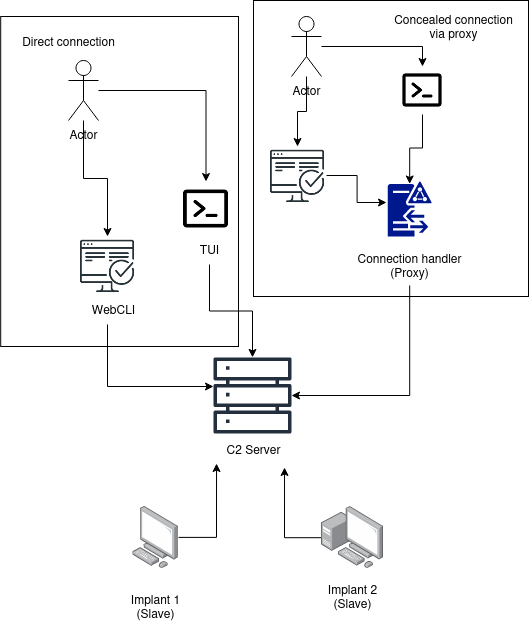

The diagram above was exported from draw.io. Its source (the exported page's mxGraphModel, read from the mxfile embedded in the PNG):
<mxGraphModel dx="1434" dy="822" grid="1" gridSize="10" guides="1" tooltips="1" connect="1" arrows="1" fold="1" page="1" pageScale="1" pageWidth="850" pageHeight="1100" math="0" shadow="0">
  <root>
    <mxCell id="0" />
    <mxCell id="1" parent="0" />
    <mxCell id="D5aTVdPGw4LbuOA6OLSo-39" value="" style="rounded=0;whiteSpace=wrap;html=1;" vertex="1" parent="1">
      <mxGeometry x="172.2" y="40" width="237.8" height="330" as="geometry" />
    </mxCell>
    <mxCell id="D5aTVdPGw4LbuOA6OLSo-37" value="" style="rounded=0;whiteSpace=wrap;html=1;" vertex="1" parent="1">
      <mxGeometry x="425" y="24" width="275" height="296" as="geometry" />
    </mxCell>
    <mxCell id="D5aTVdPGw4LbuOA6OLSo-1" value="" style="sketch=0;outlineConnect=0;fontColor=#232F3E;gradientColor=none;fillColor=#232F3D;strokeColor=none;dashed=0;verticalLabelPosition=bottom;verticalAlign=top;align=center;html=1;fontSize=12;fontStyle=0;aspect=fixed;pointerEvents=1;shape=mxgraph.aws4.servers;" vertex="1" parent="1">
      <mxGeometry x="385" y="380" width="78" height="78" as="geometry" />
    </mxCell>
    <mxCell id="D5aTVdPGw4LbuOA6OLSo-2" value="C2 Server" style="text;html=1;align=center;verticalAlign=middle;resizable=0;points=[];autosize=1;strokeColor=none;fillColor=none;" vertex="1" parent="1">
      <mxGeometry x="385" y="458" width="80" height="30" as="geometry" />
    </mxCell>
    <mxCell id="D5aTVdPGw4LbuOA6OLSo-33" style="edgeStyle=orthogonalEdgeStyle;rounded=0;orthogonalLoop=1;jettySize=auto;html=1;" edge="1" parent="1" source="D5aTVdPGw4LbuOA6OLSo-4" target="D5aTVdPGw4LbuOA6OLSo-20">
      <mxGeometry relative="1" as="geometry" />
    </mxCell>
    <mxCell id="D5aTVdPGw4LbuOA6OLSo-34" style="edgeStyle=orthogonalEdgeStyle;rounded=0;orthogonalLoop=1;jettySize=auto;html=1;entryX=0.5;entryY=0;entryDx=0;entryDy=0;" edge="1" parent="1" source="D5aTVdPGw4LbuOA6OLSo-4" target="D5aTVdPGw4LbuOA6OLSo-13">
      <mxGeometry relative="1" as="geometry" />
    </mxCell>
    <mxCell id="D5aTVdPGw4LbuOA6OLSo-4" value="Actor" style="shape=umlActor;verticalLabelPosition=bottom;verticalAlign=top;html=1;outlineConnect=0;" vertex="1" parent="1">
      <mxGeometry x="240" y="84" width="30" height="60" as="geometry" />
    </mxCell>
    <mxCell id="D5aTVdPGw4LbuOA6OLSo-35" style="edgeStyle=orthogonalEdgeStyle;rounded=0;orthogonalLoop=1;jettySize=auto;html=1;entryX=0.038;entryY=0.967;entryDx=0;entryDy=0;entryPerimeter=0;" edge="1" parent="1" source="D5aTVdPGw4LbuOA6OLSo-6" target="D5aTVdPGw4LbuOA6OLSo-2">
      <mxGeometry relative="1" as="geometry" />
    </mxCell>
    <mxCell id="D5aTVdPGw4LbuOA6OLSo-6" value="" style="image;points=[];aspect=fixed;html=1;align=center;shadow=0;dashed=0;image=img/lib/allied_telesis/computer_and_terminals/Personal_Computer.svg;" vertex="1" parent="1">
      <mxGeometry x="304.4" y="530" width="45.6" height="61.800000000000004" as="geometry" />
    </mxCell>
    <mxCell id="D5aTVdPGw4LbuOA6OLSo-36" style="edgeStyle=orthogonalEdgeStyle;rounded=0;orthogonalLoop=1;jettySize=auto;html=1;entryX=0.888;entryY=1.1;entryDx=0;entryDy=0;entryPerimeter=0;" edge="1" parent="1" source="D5aTVdPGw4LbuOA6OLSo-8" target="D5aTVdPGw4LbuOA6OLSo-2">
      <mxGeometry relative="1" as="geometry" />
    </mxCell>
    <mxCell id="D5aTVdPGw4LbuOA6OLSo-8" value="" style="image;points=[];aspect=fixed;html=1;align=center;shadow=0;dashed=0;image=img/lib/allied_telesis/computer_and_terminals/Personal_Computer_with_Server.svg;" vertex="1" parent="1">
      <mxGeometry x="493" y="530" width="62.400000000000006" height="62.400000000000006" as="geometry" />
    </mxCell>
    <mxCell id="D5aTVdPGw4LbuOA6OLSo-9" value="&lt;div&gt;Implant 1&lt;/div&gt;&lt;div&gt;(Slave)&lt;br&gt;&lt;/div&gt;" style="text;html=1;align=center;verticalAlign=middle;resizable=0;points=[];autosize=1;strokeColor=none;fillColor=none;" vertex="1" parent="1">
      <mxGeometry x="292.20000000000005" y="610" width="70" height="40" as="geometry" />
    </mxCell>
    <mxCell id="D5aTVdPGw4LbuOA6OLSo-10" value="&lt;div&gt;Implant 2&lt;/div&gt;&lt;div&gt;(Slave)&lt;/div&gt;" style="text;html=1;align=center;verticalAlign=middle;resizable=0;points=[];autosize=1;strokeColor=none;fillColor=none;" vertex="1" parent="1">
      <mxGeometry x="489.20000000000005" y="600" width="70" height="40" as="geometry" />
    </mxCell>
    <mxCell id="D5aTVdPGw4LbuOA6OLSo-13" value="" style="shape=image;html=1;verticalAlign=top;verticalLabelPosition=bottom;labelBackgroundColor=#ffffff;imageAspect=0;aspect=fixed;image=https://cdn1.iconfinder.com/data/icons/seo-and-web-development-6/32/development_computer_website_check_result-128.png" vertex="1" parent="1">
      <mxGeometry x="250" y="260" width="58" height="58" as="geometry" />
    </mxCell>
    <mxCell id="D5aTVdPGw4LbuOA6OLSo-15" style="edgeStyle=orthogonalEdgeStyle;rounded=0;orthogonalLoop=1;jettySize=auto;html=1;" edge="1" parent="1" source="D5aTVdPGw4LbuOA6OLSo-14" target="D5aTVdPGw4LbuOA6OLSo-1">
      <mxGeometry relative="1" as="geometry">
        <Array as="points">
          <mxPoint x="279" y="410" />
        </Array>
      </mxGeometry>
    </mxCell>
    <mxCell id="D5aTVdPGw4LbuOA6OLSo-14" value="&lt;div&gt;WebCLI&lt;/div&gt;" style="text;html=1;align=center;verticalAlign=middle;resizable=0;points=[];autosize=1;strokeColor=none;fillColor=none;" vertex="1" parent="1">
      <mxGeometry x="250" y="318" width="70" height="30" as="geometry" />
    </mxCell>
    <mxCell id="D5aTVdPGw4LbuOA6OLSo-16" value="" style="sketch=0;aspect=fixed;pointerEvents=1;shadow=0;dashed=0;html=1;strokeColor=none;labelPosition=center;verticalLabelPosition=bottom;verticalAlign=top;align=center;fillColor=#00188D;shape=mxgraph.mscae.enterprise.d" vertex="1" parent="1">
      <mxGeometry x="559.2" y="205" width="44" height="55" as="geometry" />
    </mxCell>
    <mxCell id="D5aTVdPGw4LbuOA6OLSo-18" style="edgeStyle=orthogonalEdgeStyle;rounded=0;orthogonalLoop=1;jettySize=auto;html=1;" edge="1" parent="1" source="D5aTVdPGw4LbuOA6OLSo-17" target="D5aTVdPGw4LbuOA6OLSo-1">
      <mxGeometry relative="1" as="geometry">
        <Array as="points">
          <mxPoint x="581" y="419" />
        </Array>
      </mxGeometry>
    </mxCell>
    <mxCell id="D5aTVdPGw4LbuOA6OLSo-17" value="&lt;div&gt;Connection handler&lt;/div&gt;&lt;div&gt;(Proxy)&lt;br&gt;&lt;/div&gt;" style="text;html=1;align=center;verticalAlign=middle;resizable=0;points=[];autosize=1;strokeColor=none;fillColor=none;" vertex="1" parent="1">
      <mxGeometry x="516.2" y="269" width="130" height="40" as="geometry" />
    </mxCell>
    <mxCell id="D5aTVdPGw4LbuOA6OLSo-20" value="" style="shape=image;html=1;verticalAlign=top;verticalLabelPosition=bottom;labelBackgroundColor=#ffffff;imageAspect=0;aspect=fixed;image=https://cdn0.iconfinder.com/data/icons/phosphor-regular-vol-4/256/terminal-window-128.png" vertex="1" parent="1">
      <mxGeometry x="350" y="205" width="55" height="55" as="geometry" />
    </mxCell>
    <mxCell id="D5aTVdPGw4LbuOA6OLSo-22" style="edgeStyle=orthogonalEdgeStyle;rounded=0;orthogonalLoop=1;jettySize=auto;html=1;" edge="1" parent="1" source="D5aTVdPGw4LbuOA6OLSo-21" target="D5aTVdPGw4LbuOA6OLSo-1">
      <mxGeometry relative="1" as="geometry" />
    </mxCell>
    <mxCell id="D5aTVdPGw4LbuOA6OLSo-21" value="&lt;div&gt;TUI&lt;/div&gt;" style="text;html=1;align=center;verticalAlign=middle;resizable=0;points=[];autosize=1;strokeColor=none;fillColor=none;" vertex="1" parent="1">
      <mxGeometry x="361" y="258" width="40" height="30" as="geometry" />
    </mxCell>
    <mxCell id="D5aTVdPGw4LbuOA6OLSo-27" style="edgeStyle=orthogonalEdgeStyle;rounded=0;orthogonalLoop=1;jettySize=auto;html=1;entryX=0.5;entryY=0;entryDx=0;entryDy=0;" edge="1" parent="1" source="D5aTVdPGw4LbuOA6OLSo-25" target="D5aTVdPGw4LbuOA6OLSo-26">
      <mxGeometry relative="1" as="geometry" />
    </mxCell>
    <mxCell id="D5aTVdPGw4LbuOA6OLSo-31" style="edgeStyle=orthogonalEdgeStyle;rounded=0;orthogonalLoop=1;jettySize=auto;html=1;entryX=0.5;entryY=0;entryDx=0;entryDy=0;" edge="1" parent="1" source="D5aTVdPGw4LbuOA6OLSo-25" target="D5aTVdPGw4LbuOA6OLSo-29">
      <mxGeometry relative="1" as="geometry" />
    </mxCell>
    <mxCell id="D5aTVdPGw4LbuOA6OLSo-25" value="Actor" style="shape=umlActor;verticalLabelPosition=bottom;verticalAlign=top;html=1;outlineConnect=0;" vertex="1" parent="1">
      <mxGeometry x="463" y="40" width="30" height="60" as="geometry" />
    </mxCell>
    <mxCell id="D5aTVdPGw4LbuOA6OLSo-28" style="edgeStyle=orthogonalEdgeStyle;rounded=0;orthogonalLoop=1;jettySize=auto;html=1;entryX=0.5;entryY=0.045;entryDx=0;entryDy=0;entryPerimeter=0;" edge="1" parent="1" source="D5aTVdPGw4LbuOA6OLSo-26" target="D5aTVdPGw4LbuOA6OLSo-16">
      <mxGeometry relative="1" as="geometry" />
    </mxCell>
    <mxCell id="D5aTVdPGw4LbuOA6OLSo-26" value="" style="shape=image;html=1;verticalAlign=top;verticalLabelPosition=bottom;labelBackgroundColor=#ffffff;imageAspect=0;aspect=fixed;image=https://cdn0.iconfinder.com/data/icons/phosphor-regular-vol-4/256/terminal-window-128.png" vertex="1" parent="1">
      <mxGeometry x="570" y="90" width="48" height="48" as="geometry" />
    </mxCell>
    <mxCell id="D5aTVdPGw4LbuOA6OLSo-32" style="edgeStyle=orthogonalEdgeStyle;rounded=0;orthogonalLoop=1;jettySize=auto;html=1;entryX=-0.027;entryY=0.382;entryDx=0;entryDy=0;entryPerimeter=0;" edge="1" parent="1" source="D5aTVdPGw4LbuOA6OLSo-29" target="D5aTVdPGw4LbuOA6OLSo-16">
      <mxGeometry relative="1" as="geometry" />
    </mxCell>
    <mxCell id="D5aTVdPGw4LbuOA6OLSo-29" value="" style="shape=image;html=1;verticalAlign=top;verticalLabelPosition=bottom;labelBackgroundColor=#ffffff;imageAspect=0;aspect=fixed;image=https://cdn1.iconfinder.com/data/icons/seo-and-web-development-6/32/development_computer_website_check_result-128.png" vertex="1" parent="1">
      <mxGeometry x="440" y="170" width="58" height="58" as="geometry" />
    </mxCell>
    <mxCell id="D5aTVdPGw4LbuOA6OLSo-38" value="&lt;div&gt;Concealed connection&lt;/div&gt;&lt;div&gt;via proxy&lt;br&gt;&lt;/div&gt;" style="text;html=1;align=center;verticalAlign=middle;resizable=0;points=[];autosize=1;strokeColor=none;fillColor=none;" vertex="1" parent="1">
      <mxGeometry x="555.4" y="30" width="140" height="40" as="geometry" />
    </mxCell>
    <mxCell id="D5aTVdPGw4LbuOA6OLSo-40" value="Direct connection" style="text;html=1;align=center;verticalAlign=middle;resizable=0;points=[];autosize=1;strokeColor=none;fillColor=none;" vertex="1" parent="1">
      <mxGeometry x="180" y="50" width="120" height="30" as="geometry" />
    </mxCell>
  </root>
</mxGraphModel>